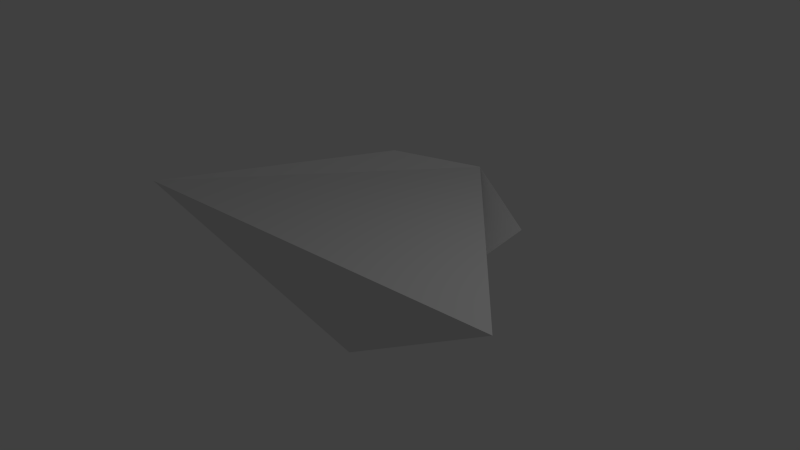 # Source: untitled.blend  (saved by Blender 2.62.0; exported with 4.5.12 LTS)
import bpy
from mathutils import Matrix  # noqa: F401  (used for matrix-valued properties, if any)

bpy.ops.wm.read_factory_settings(use_empty=True)
scene = bpy.context.scene
scene.name = 'Scene'

# ---- collections
col_collection_1 = bpy.data.collections.new('Collection 1'); scene.collection.children.link(col_collection_1)

# ---- materials (node trees are filled in below, after node groups)
mat_material = bpy.data.materials.new('Material')
mat_material.alpha_threshold = 0.0
mat_material.use_transparent_shadow = False
mat_material.roughness = 0.5
mat_material.line_color = (0.0, 0.0, 0.0, 1.0)

# ---- material node trees

# ---- world
world_world = bpy.data.worlds.new('World'); scene.world = world_world
world_world.color = (0.05088, 0.05088, 0.05088)
world_world.use_sun_shadow = False
world_world.sun_shadow_jitter_overblur = 0.0
world_world.cycles.sampling_method = 'MANUAL'
world_world.cycles.sample_map_resolution = 256

# ---- cameras
cam_camera = bpy.data.cameras.new('Camera')
cam_camera.clip_end = 100.0
cam_camera.lens = 35.0
cam_camera.sensor_width = 32.0
cam_camera.sensor_height = 18.0
cam_camera.ortho_scale = 7.314
cam_camera.dof.focus_distance = 0.0
cam_camera.dof.aperture_fstop = 128.0

# ---- lights
light_lamp = bpy.data.lights.new('Lamp', 'POINT')
light_lamp.transmission_factor = 0.0
light_lamp.cutoff_distance = 30.0
light_lamp.energy = 100.0
light_lamp.shadow_buffer_clip_start = 1.001
light_lamp.shadow_soft_size = 1.0
light_lamp.shadow_maximum_resolution = 0.006
light_lamp.use_absolute_resolution = True
light_lamp.cycles.use_multiple_importance_sampling = False

# ---- meshes
me_cube = bpy.data.meshes.new('Cube')
me_cube.from_pydata([(2.161, 2.184, 0.4827), (1.0, 0.3719, -1.0), (-1.868, 1.458, -1.872), (-1.0, 2.372, -1.0), (0.05685, 3.785, 0.2127), (3.659, -0.06525, 0.7208), (-3.209, 0.1704, 0.08488), (-1.279, 3.288, 0.2419)], [], [(0, 1, 2, 3), (4, 7, 6, 5), (0, 4, 5, 1), (1, 5, 6, 2), (2, 6, 7, 3), (4, 0, 3, 7)])
me_cube.materials.append(mat_material)
me_cube.use_remesh_preserve_volume = False
me_cube.use_remesh_preserve_attributes = False
me_cube.use_mirror_vertex_groups = False
me_cube.update()

# ---- objects
ob_cube = bpy.data.objects.new('Cube', me_cube)
ob_lamp = bpy.data.objects.new('Lamp', light_lamp)
ob_camera = bpy.data.objects.new('Camera', cam_camera)

# ---- transforms, parenting, visibility, modifiers, constraints
ob_cube.location = (-0.5721, -1.19, 0.08511)
ob_cube.lock_rotations_4d = False
ob_cube.empty_display_type = 'ARROWS'
ob_cube.lineart.crease_threshold = 0.0
ob_lamp.location = (4.076, 1.005, 5.904)
ob_lamp.rotation_euler = (0.6503, 0.05522, 1.866)
ob_lamp.lock_rotations_4d = False
ob_lamp.empty_display_type = 'ARROWS'
ob_lamp.color = (0.0, 0.0, 0.0, 0.0)
ob_lamp.lineart.crease_threshold = 0.0
ob_camera.location = (7.481, -6.508, 5.344)
ob_camera.rotation_euler = (1.109, 0.01082, 0.8149)
ob_camera.lock_rotations_4d = False
ob_camera.empty_display_type = 'ARROWS'
ob_camera.color = (0.0, 0.0, 0.0, 0.0)
ob_camera.display_type = 'WIRE'
ob_camera.lineart.crease_threshold = 0.0

# ---- collection membership
col_collection_1.objects.link(ob_cube)
col_collection_1.objects.link(ob_lamp)
col_collection_1.objects.link(ob_camera)

# ---- scene / render settings (as saved in the file)
scene.camera = ob_camera
scene.frame_start = 1; scene.frame_end = 250; scene.frame_set(1)
scene.render.engine = 'BLENDER_EEVEE_NEXT'
scene.render.image_settings.color_mode = 'RGB'
scene.render.image_settings.compression = 90
scene.render.resolution_percentage = 50
scene.render.dither_intensity = 0.0
scene.render.bake_margin = 2
scene.render.bake_bias = 0.0
scene.cycles.use_denoising = False
scene.cycles.samples = 10
scene.cycles.sampling_pattern = 'TABULATED_SOBOL'
scene.cycles.light_sampling_threshold = 0.0
scene.cycles.use_adaptive_sampling = False
scene.cycles.use_light_tree = False
scene.cycles.blur_glossy = 0.0
scene.cycles.volume_bounces = 1
scene.cycles.pixel_filter_type = 'GAUSSIAN'
scene.cycles.sample_clamp_indirect = 0.0
scene.view_settings.view_transform = 'Standard'
bpy.context.view_layer.update()
